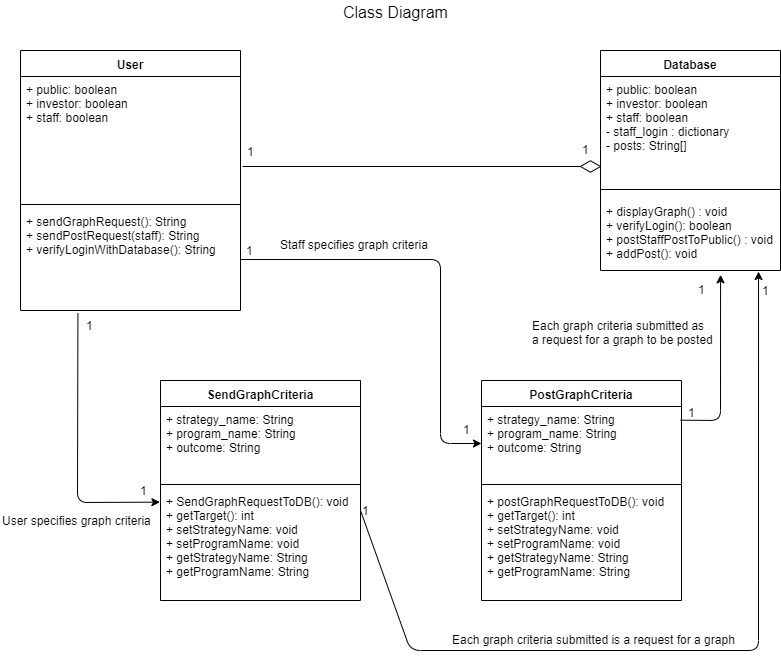

The diagram above was exported from draw.io. Its source (the exported page's mxGraphModel, read from the mxfile embedded in the PNG):
<mxGraphModel dx="992" dy="654" grid="1" gridSize="10" guides="1" tooltips="1" connect="1" arrows="1" fold="1" page="1" pageScale="1" pageWidth="850" pageHeight="1100" math="0" shadow="0">
  <root>
    <mxCell id="QGGdTG2JR3uGjdEWGhX0-0" />
    <mxCell id="QGGdTG2JR3uGjdEWGhX0-1" parent="QGGdTG2JR3uGjdEWGhX0-0" />
    <mxCell id="QGGdTG2JR3uGjdEWGhX0-2" value="Database" style="swimlane;fontStyle=1;align=center;verticalAlign=top;childLayout=stackLayout;horizontal=1;startSize=26;horizontalStack=0;resizeParent=1;resizeParentMax=0;resizeLast=0;collapsible=1;marginBottom=0;" vertex="1" parent="QGGdTG2JR3uGjdEWGhX0-1">
      <mxGeometry x="640" y="110" width="180" height="220" as="geometry" />
    </mxCell>
    <mxCell id="QGGdTG2JR3uGjdEWGhX0-3" value="+ public: boolean&#10;+ investor: boolean&#10;+ staff: boolean&#10;- staff_login : dictionary&#10;- posts: String[]" style="text;strokeColor=none;fillColor=none;align=left;verticalAlign=top;spacingLeft=4;spacingRight=4;overflow=hidden;rotatable=0;points=[[0,0.5],[1,0.5]];portConstraint=eastwest;" vertex="1" parent="QGGdTG2JR3uGjdEWGhX0-2">
      <mxGeometry y="26" width="180" height="104" as="geometry" />
    </mxCell>
    <mxCell id="QGGdTG2JR3uGjdEWGhX0-4" value="" style="line;strokeWidth=1;fillColor=none;align=left;verticalAlign=middle;spacingTop=-1;spacingLeft=3;spacingRight=3;rotatable=0;labelPosition=right;points=[];portConstraint=eastwest;" vertex="1" parent="QGGdTG2JR3uGjdEWGhX0-2">
      <mxGeometry y="130" width="180" height="18" as="geometry" />
    </mxCell>
    <mxCell id="QGGdTG2JR3uGjdEWGhX0-5" value="+ displayGraph() : void&#10;+ verifyLogin(): boolean&#10;+ postStaffPostToPublic() : void&#10;+ addPost(): void" style="text;strokeColor=none;fillColor=none;align=left;verticalAlign=top;spacingLeft=4;spacingRight=4;overflow=hidden;rotatable=0;points=[[0,0.5],[1,0.5]];portConstraint=eastwest;" vertex="1" parent="QGGdTG2JR3uGjdEWGhX0-2">
      <mxGeometry y="148" width="180" height="72" as="geometry" />
    </mxCell>
    <mxCell id="ektut6_2x1fwvAJfD5po-0" value="User" style="swimlane;fontStyle=1;align=center;verticalAlign=top;childLayout=stackLayout;horizontal=1;startSize=26;horizontalStack=0;resizeParent=1;resizeParentMax=0;resizeLast=0;collapsible=1;marginBottom=0;" vertex="1" parent="QGGdTG2JR3uGjdEWGhX0-1">
      <mxGeometry x="60" y="110" width="220" height="260" as="geometry" />
    </mxCell>
    <mxCell id="ektut6_2x1fwvAJfD5po-1" value="+ public: boolean&#10;+ investor: boolean&#10;+ staff: boolean" style="text;strokeColor=none;fillColor=none;align=left;verticalAlign=top;spacingLeft=4;spacingRight=4;overflow=hidden;rotatable=0;points=[[0,0.5],[1,0.5]];portConstraint=eastwest;" vertex="1" parent="ektut6_2x1fwvAJfD5po-0">
      <mxGeometry y="26" width="220" height="124" as="geometry" />
    </mxCell>
    <mxCell id="ektut6_2x1fwvAJfD5po-2" value="" style="line;strokeWidth=1;fillColor=none;align=left;verticalAlign=middle;spacingTop=-1;spacingLeft=3;spacingRight=3;rotatable=0;labelPosition=right;points=[];portConstraint=eastwest;" vertex="1" parent="ektut6_2x1fwvAJfD5po-0">
      <mxGeometry y="150" width="220" height="8" as="geometry" />
    </mxCell>
    <mxCell id="ektut6_2x1fwvAJfD5po-3" value="+ sendGraphRequest(): String&#10;+ sendPostRequest(staff): String&#10;+ verifyLoginWithDatabase(): String " style="text;strokeColor=none;fillColor=none;align=left;verticalAlign=top;spacingLeft=4;spacingRight=4;overflow=hidden;rotatable=0;points=[[0,0.5],[1,0.5]];portConstraint=eastwest;" vertex="1" parent="ektut6_2x1fwvAJfD5po-0">
      <mxGeometry y="158" width="220" height="102" as="geometry" />
    </mxCell>
    <mxCell id="ektut6_2x1fwvAJfD5po-4" value="&lt;font size=&quot;3&quot;&gt;Class Diagram&lt;/font&gt;" style="text;html=1;resizable=0;points=[];autosize=1;align=left;verticalAlign=top;spacingTop=-4;" vertex="1" parent="QGGdTG2JR3uGjdEWGhX0-1">
      <mxGeometry x="381" y="60" width="120" height="20" as="geometry" />
    </mxCell>
    <mxCell id="KazhF_iGjTCuYMwzXw2B-4" value="SendGraphCriteria" style="swimlane;fontStyle=1;align=center;verticalAlign=top;childLayout=stackLayout;horizontal=1;startSize=26;horizontalStack=0;resizeParent=1;resizeParentMax=0;resizeLast=0;collapsible=1;marginBottom=0;" vertex="1" parent="QGGdTG2JR3uGjdEWGhX0-1">
      <mxGeometry x="200" y="440" width="200" height="220" as="geometry" />
    </mxCell>
    <mxCell id="KazhF_iGjTCuYMwzXw2B-5" value="+ strategy_name: String&#10;+ program_name: String&#10;+ outcome: String" style="text;strokeColor=none;fillColor=none;align=left;verticalAlign=top;spacingLeft=4;spacingRight=4;overflow=hidden;rotatable=0;points=[[0,0.5],[1,0.5]];portConstraint=eastwest;" vertex="1" parent="KazhF_iGjTCuYMwzXw2B-4">
      <mxGeometry y="26" width="200" height="74" as="geometry" />
    </mxCell>
    <mxCell id="KazhF_iGjTCuYMwzXw2B-6" value="" style="line;strokeWidth=1;fillColor=none;align=left;verticalAlign=middle;spacingTop=-1;spacingLeft=3;spacingRight=3;rotatable=0;labelPosition=right;points=[];portConstraint=eastwest;" vertex="1" parent="KazhF_iGjTCuYMwzXw2B-4">
      <mxGeometry y="100" width="200" height="8" as="geometry" />
    </mxCell>
    <mxCell id="KazhF_iGjTCuYMwzXw2B-7" value="+ SendGraphRequestToDB(): void&#10;+ getTarget(): int&#10;+ setStrategyName: void&#10;+ setProgramName: void&#10;+ getStrategyName: String&#10;+ getProgramName: String&#10;" style="text;strokeColor=none;fillColor=none;align=left;verticalAlign=top;spacingLeft=4;spacingRight=4;overflow=hidden;rotatable=0;points=[[0,0.5],[1,0.5]];portConstraint=eastwest;" vertex="1" parent="KazhF_iGjTCuYMwzXw2B-4">
      <mxGeometry y="108" width="200" height="112" as="geometry" />
    </mxCell>
    <mxCell id="KazhF_iGjTCuYMwzXw2B-8" value="PostGraphCriteria" style="swimlane;fontStyle=1;align=center;verticalAlign=top;childLayout=stackLayout;horizontal=1;startSize=26;horizontalStack=0;resizeParent=1;resizeParentMax=0;resizeLast=0;collapsible=1;marginBottom=0;" vertex="1" parent="QGGdTG2JR3uGjdEWGhX0-1">
      <mxGeometry x="521" y="440" width="200" height="220" as="geometry" />
    </mxCell>
    <mxCell id="KazhF_iGjTCuYMwzXw2B-9" value="+ strategy_name: String&#10;+ program_name: String&#10;+ outcome: String" style="text;strokeColor=none;fillColor=none;align=left;verticalAlign=top;spacingLeft=4;spacingRight=4;overflow=hidden;rotatable=0;points=[[0,0.5],[1,0.5]];portConstraint=eastwest;" vertex="1" parent="KazhF_iGjTCuYMwzXw2B-8">
      <mxGeometry y="26" width="200" height="74" as="geometry" />
    </mxCell>
    <mxCell id="KazhF_iGjTCuYMwzXw2B-10" value="" style="line;strokeWidth=1;fillColor=none;align=left;verticalAlign=middle;spacingTop=-1;spacingLeft=3;spacingRight=3;rotatable=0;labelPosition=right;points=[];portConstraint=eastwest;" vertex="1" parent="KazhF_iGjTCuYMwzXw2B-8">
      <mxGeometry y="100" width="200" height="8" as="geometry" />
    </mxCell>
    <mxCell id="KazhF_iGjTCuYMwzXw2B-11" value="+ postGraphRequestToDB(): void&#10;+ getTarget(): int&#10;+ setStrategyName: void&#10;+ setProgramName: void&#10;+ getStrategyName: String&#10;+ getProgramName: String&#10;" style="text;strokeColor=none;fillColor=none;align=left;verticalAlign=top;spacingLeft=4;spacingRight=4;overflow=hidden;rotatable=0;points=[[0,0.5],[1,0.5]];portConstraint=eastwest;" vertex="1" parent="KazhF_iGjTCuYMwzXw2B-8">
      <mxGeometry y="108" width="200" height="112" as="geometry" />
    </mxCell>
    <mxCell id="KazhF_iGjTCuYMwzXw2B-12" value="" style="html=1;whiteSpace=wrap;aspect=fixed;shape=isoRectangle;" vertex="1" parent="QGGdTG2JR3uGjdEWGhX0-1">
      <mxGeometry x="620" y="220" width="20" height="12" as="geometry" />
    </mxCell>
    <mxCell id="KazhF_iGjTCuYMwzXw2B-13" value="" style="endArrow=none;html=1;" edge="1" parent="QGGdTG2JR3uGjdEWGhX0-1">
      <mxGeometry width="50" height="50" relative="1" as="geometry">
        <mxPoint x="282" y="226" as="sourcePoint" />
        <mxPoint x="620" y="226" as="targetPoint" />
      </mxGeometry>
    </mxCell>
    <mxCell id="KazhF_iGjTCuYMwzXw2B-14" value="1" style="text;html=1;resizable=0;points=[];align=center;verticalAlign=middle;labelBackgroundColor=#ffffff;" vertex="1" connectable="0" parent="KazhF_iGjTCuYMwzXw2B-13">
      <mxGeometry x="-0.432" y="5" relative="1" as="geometry">
        <mxPoint x="-88" y="-11" as="offset" />
      </mxGeometry>
    </mxCell>
    <mxCell id="KazhF_iGjTCuYMwzXw2B-15" value="1" style="text;html=1;resizable=0;points=[];autosize=1;align=left;verticalAlign=top;spacingTop=-4;" vertex="1" parent="QGGdTG2JR3uGjdEWGhX0-1">
      <mxGeometry x="620" y="200" width="20" height="20" as="geometry" />
    </mxCell>
    <mxCell id="KazhF_iGjTCuYMwzXw2B-16" value="" style="endArrow=classic;html=1;exitX=0.261;exitY=1.029;exitDx=0;exitDy=0;exitPerimeter=0;entryX=-0.003;entryY=0.122;entryDx=0;entryDy=0;entryPerimeter=0;" edge="1" parent="QGGdTG2JR3uGjdEWGhX0-1" source="ektut6_2x1fwvAJfD5po-3" target="KazhF_iGjTCuYMwzXw2B-7">
      <mxGeometry width="50" height="50" relative="1" as="geometry">
        <mxPoint x="60" y="730" as="sourcePoint" />
        <mxPoint x="120" y="680" as="targetPoint" />
        <Array as="points">
          <mxPoint x="117" y="562" />
        </Array>
      </mxGeometry>
    </mxCell>
    <mxCell id="KazhF_iGjTCuYMwzXw2B-17" value="1" style="text;html=1;resizable=0;points=[];autosize=1;align=left;verticalAlign=top;spacingTop=-4;" vertex="1" parent="QGGdTG2JR3uGjdEWGhX0-1">
      <mxGeometry x="124" y="376" width="20" height="20" as="geometry" />
    </mxCell>
    <mxCell id="KazhF_iGjTCuYMwzXw2B-19" value="1" style="text;html=1;resizable=0;points=[];autosize=1;align=left;verticalAlign=top;spacingTop=-4;" vertex="1" parent="QGGdTG2JR3uGjdEWGhX0-1">
      <mxGeometry x="178" y="541" width="20" height="20" as="geometry" />
    </mxCell>
    <mxCell id="KazhF_iGjTCuYMwzXw2B-20" value="" style="endArrow=classic;html=1;exitX=1;exitY=0.5;exitDx=0;exitDy=0;entryX=0;entryY=0.5;entryDx=0;entryDy=0;" edge="1" parent="QGGdTG2JR3uGjdEWGhX0-1" source="ektut6_2x1fwvAJfD5po-3" target="KazhF_iGjTCuYMwzXw2B-9">
      <mxGeometry width="50" height="50" relative="1" as="geometry">
        <mxPoint x="60" y="730" as="sourcePoint" />
        <mxPoint x="480" y="540" as="targetPoint" />
        <Array as="points">
          <mxPoint x="480" y="319" />
          <mxPoint x="480" y="503" />
        </Array>
      </mxGeometry>
    </mxCell>
    <mxCell id="KazhF_iGjTCuYMwzXw2B-21" value="1" style="text;html=1;resizable=0;points=[];autosize=1;align=left;verticalAlign=top;spacingTop=-4;" vertex="1" parent="QGGdTG2JR3uGjdEWGhX0-1">
      <mxGeometry x="284" y="301" width="20" height="20" as="geometry" />
    </mxCell>
    <mxCell id="KazhF_iGjTCuYMwzXw2B-22" value="1" style="text;html=1;resizable=0;points=[];autosize=1;align=left;verticalAlign=top;spacingTop=-4;" vertex="1" parent="QGGdTG2JR3uGjdEWGhX0-1">
      <mxGeometry x="501" y="480" width="20" height="20" as="geometry" />
    </mxCell>
    <mxCell id="KazhF_iGjTCuYMwzXw2B-23" value="" style="endArrow=classic;html=1;entryX=0.667;entryY=1.06;entryDx=0;entryDy=0;entryPerimeter=0;exitX=0.995;exitY=0.185;exitDx=0;exitDy=0;exitPerimeter=0;" edge="1" parent="QGGdTG2JR3uGjdEWGhX0-1" source="KazhF_iGjTCuYMwzXw2B-9" target="QGGdTG2JR3uGjdEWGhX0-5">
      <mxGeometry width="50" height="50" relative="1" as="geometry">
        <mxPoint x="760" y="530" as="sourcePoint" />
        <mxPoint x="110" y="680" as="targetPoint" />
        <Array as="points">
          <mxPoint x="760" y="480" />
        </Array>
      </mxGeometry>
    </mxCell>
    <mxCell id="KazhF_iGjTCuYMwzXw2B-24" value="1" style="text;html=1;resizable=0;points=[];autosize=1;align=left;verticalAlign=top;spacingTop=-4;" vertex="1" parent="QGGdTG2JR3uGjdEWGhX0-1">
      <mxGeometry x="726" y="463" width="20" height="20" as="geometry" />
    </mxCell>
    <mxCell id="KazhF_iGjTCuYMwzXw2B-25" value="1" style="text;html=1;resizable=0;points=[];autosize=1;align=left;verticalAlign=top;spacingTop=-4;" vertex="1" parent="QGGdTG2JR3uGjdEWGhX0-1">
      <mxGeometry x="736" y="340" width="20" height="20" as="geometry" />
    </mxCell>
    <mxCell id="KazhF_iGjTCuYMwzXw2B-26" value="" style="endArrow=classic;html=1;entryX=0.878;entryY=1.014;entryDx=0;entryDy=0;entryPerimeter=0;" edge="1" parent="QGGdTG2JR3uGjdEWGhX0-1" target="QGGdTG2JR3uGjdEWGhX0-5">
      <mxGeometry width="50" height="50" relative="1" as="geometry">
        <mxPoint x="400" y="570" as="sourcePoint" />
        <mxPoint x="840" y="710" as="targetPoint" />
        <Array as="points">
          <mxPoint x="450" y="710" />
          <mxPoint x="798" y="710" />
        </Array>
      </mxGeometry>
    </mxCell>
    <mxCell id="KazhF_iGjTCuYMwzXw2B-27" value="1" style="text;html=1;resizable=0;points=[];autosize=1;align=left;verticalAlign=top;spacingTop=-4;" vertex="1" parent="QGGdTG2JR3uGjdEWGhX0-1">
      <mxGeometry x="400" y="561" width="20" height="20" as="geometry" />
    </mxCell>
    <mxCell id="KazhF_iGjTCuYMwzXw2B-28" value="1" style="text;html=1;resizable=0;points=[];autosize=1;align=left;verticalAlign=top;spacingTop=-4;" vertex="1" parent="QGGdTG2JR3uGjdEWGhX0-1">
      <mxGeometry x="800" y="341" width="20" height="20" as="geometry" />
    </mxCell>
    <mxCell id="f586VPnUOxrn5sSI3Pf1-0" value="User specifies graph criteria" style="text;html=1;resizable=0;points=[];autosize=1;align=left;verticalAlign=top;spacingTop=-4;rotation=0;" vertex="1" parent="QGGdTG2JR3uGjdEWGhX0-1">
      <mxGeometry x="40" y="571" width="160" height="20" as="geometry" />
    </mxCell>
    <mxCell id="f586VPnUOxrn5sSI3Pf1-1" value="Each graph criteria submitted is a request for a graph" style="text;html=1;resizable=0;points=[];autosize=1;align=left;verticalAlign=top;spacingTop=-4;rotation=0;" vertex="1" parent="QGGdTG2JR3uGjdEWGhX0-1">
      <mxGeometry x="490" y="690" width="300" height="20" as="geometry" />
    </mxCell>
    <mxCell id="f586VPnUOxrn5sSI3Pf1-2" value="Staff specifies graph criteria" style="text;html=1;resizable=0;points=[];autosize=1;align=left;verticalAlign=top;spacingTop=-4;" vertex="1" parent="QGGdTG2JR3uGjdEWGhX0-1">
      <mxGeometry x="318" y="295" width="160" height="20" as="geometry" />
    </mxCell>
    <mxCell id="f586VPnUOxrn5sSI3Pf1-3" value="Each graph criteria submitted as&lt;br&gt;a request for a graph to be posted" style="text;html=1;resizable=0;points=[];autosize=1;align=left;verticalAlign=top;spacingTop=-4;" vertex="1" parent="QGGdTG2JR3uGjdEWGhX0-1">
      <mxGeometry x="570" y="376" width="200" height="30" as="geometry" />
    </mxCell>
  </root>
</mxGraphModel>